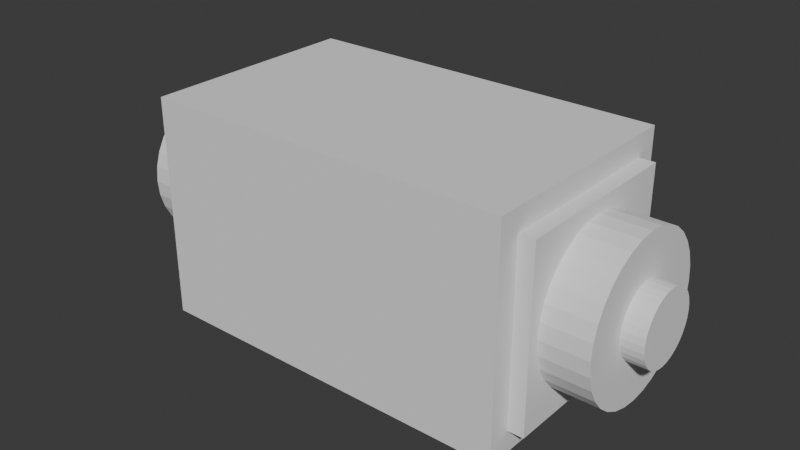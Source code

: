 # Source: ReyAHU.blend  (saved by Blender 4.5.90; exported with 4.5.12 LTS)
import bpy
from mathutils import Matrix  # noqa: F401  (used for matrix-valued properties, if any)

bpy.ops.wm.read_factory_settings(use_empty=True)
scene = bpy.context.scene
scene.name = 'Scene'

# ---- collections
col_collection = bpy.data.collections.new('Collection'); scene.collection.children.link(col_collection)

# ---- world
world_world = bpy.data.worlds.new('World'); scene.world = world_world
world_world.use_nodes = True; world_world.node_tree.nodes.clear()
_N = world_world.node_tree.nodes; _L = world_world.node_tree.links
n0 = _N.new('ShaderNodeOutputWorld'); n0.name = 'World Output'; n0.location = (200, 100)
n1 = _N.new('ShaderNodeBackground'); n1.name = 'Background'; n1.location = (-200, 100)
n1.inputs[0].default_value = (0.05088, 0.05088, 0.05088, 1.0)
_L.new(n1.outputs[0], n0.inputs[0])
n0.is_active_output = True
world_world.color = (0.05088, 0.05088, 0.05088)
world_world.sun_shadow_jitter_overblur = 0.0

# ---- meshes
me_cube_002 = bpy.data.meshes.new('Cube.002')
me_cube_002.from_pydata([(-1.0, -0.8, -0.8), (-1.0, -0.8, 0.8), (-1.0, 0.8, -0.8), (-1.0, 0.8, 0.8), (1.0, -0.8, -0.8), (1.0, -0.8, 0.8), (1.0, 0.8, -0.8), (1.0, 0.8, 0.8), (-1.0, 1.0, -1.0), (-1.0, -1.0, -1.0), (-1.0, -1.0, 1.0), (-1.0, 1.0, 1.0), (1.0, 1.0, 1.0), (1.0, 1.0, -1.0), (1.0, -1.0, -1.0), (1.0, -1.0, 1.0), (1.084, 0.8, 0.8), (1.084, 0.8, -0.8), (1.084, -0.8, -0.8), (1.084, -0.8, 0.8), (-1.084, 0.8, -0.8), (-1.084, -0.8, -0.8), (-1.084, -0.8, 0.8), (-1.084, 0.8, 0.8), (-1.084, 0.7024, -0.01628), (-1.337, 0.7024, -0.01628), (1.084, 0.7024, -0.01628), (1.337, 0.7024, -0.01628), (1.084, 0.6889, -0.1534), (1.337, 0.6889, -0.1534), (1.084, 0.6489, -0.2853), (1.337, 0.6489, -0.2853), (1.084, 0.584, -0.4068), (1.337, 0.584, -0.4068), (1.084, 0.4965, -0.5134), (1.337, 0.4965, -0.5134), (1.084, 0.39, -0.6008), (1.337, 0.39, -0.6008), (1.084, 0.2685, -0.6657), (1.337, 0.2685, -0.6657), (1.084, 0.1366, -0.7058), (1.337, 0.1366, -0.7058), (1.084, -0.0005403, -0.7193), (1.337, -0.0005403, -0.7193), (1.084, -0.1377, -0.7058), (1.337, -0.1377, -0.7058), (1.084, -0.2696, -0.6657), (1.337, -0.2696, -0.6657), (1.084, -0.3911, -0.6008), (1.337, -0.3911, -0.6008), (1.084, -0.4976, -0.5134), (1.337, -0.4976, -0.5134), (1.084, -0.585, -0.4068), (1.337, -0.585, -0.4068), (1.084, -0.65, -0.2853), (1.337, -0.65, -0.2853), (1.084, -0.69, -0.1534), (1.337, -0.69, -0.1534), (1.084, -0.7035, -0.01628), (1.337, -0.7035, -0.01628), (1.084, -0.69, 0.1209), (1.337, -0.69, 0.1209), (1.084, -0.65, 0.2527), (1.337, -0.65, 0.2527), (1.084, -0.585, 0.3743), (1.337, -0.585, 0.3743), (1.084, -0.4976, 0.4808), (1.337, -0.4976, 0.4808), (1.084, -0.3911, 0.5682), (1.337, -0.3911, 0.5682), (1.084, -0.2696, 0.6332), (1.337, -0.2696, 0.6332), (1.084, -0.1377, 0.6732), (1.337, -0.1377, 0.6732), (1.084, -0.0005403, 0.6867), (1.337, -0.0005403, 0.6867), (1.084, 0.1366, 0.6732), (1.337, 0.1366, 0.6732), (1.084, 0.2685, 0.6332), (1.337, 0.2685, 0.6332), (1.084, 0.39, 0.5682), (1.337, 0.39, 0.5682), (1.084, 0.4965, 0.4808), (1.337, 0.4965, 0.4808), (1.084, 0.584, 0.3743), (1.337, 0.584, 0.3743), (1.084, 0.6489, 0.2527), (1.337, 0.6489, 0.2527), (1.084, 0.6889, 0.1209), (1.337, 0.6889, 0.1209), (-1.337, 0.6889, -0.1534), (-1.084, 0.6889, -0.1534), (-1.337, 0.6489, -0.2853), (-1.084, 0.6489, -0.2853), (-1.337, 0.584, -0.4068), (-1.084, 0.584, -0.4068), (-1.337, 0.4965, -0.5134), (-1.084, 0.4965, -0.5134), (-1.337, 0.39, -0.6008), (-1.084, 0.39, -0.6008), (-1.337, 0.2685, -0.6657), (-1.084, 0.2685, -0.6657), (-1.337, 0.1366, -0.7058), (-1.084, 0.1366, -0.7058), (-1.337, -0.0005403, -0.7193), (-1.084, -0.0005403, -0.7193), (-1.337, -0.1377, -0.7058), (-1.084, -0.1377, -0.7058), (-1.337, -0.2696, -0.6657), (-1.084, -0.2696, -0.6657), (-1.337, -0.3911, -0.6008), (-1.084, -0.3911, -0.6008), (-1.337, -0.4976, -0.5134), (-1.084, -0.4976, -0.5134), (-1.337, -0.585, -0.4068), (-1.084, -0.585, -0.4068), (-1.337, -0.65, -0.2853), (-1.084, -0.65, -0.2853), (-1.337, -0.69, -0.1534), (-1.084, -0.69, -0.1534), (-1.337, -0.7035, -0.01628), (-1.084, -0.7035, -0.01628), (-1.337, -0.69, 0.1209), (-1.084, -0.69, 0.1209), (-1.337, -0.65, 0.2527), (-1.084, -0.65, 0.2527), (-1.337, -0.585, 0.3743), (-1.084, -0.585, 0.3743), (-1.337, -0.4976, 0.4808), (-1.084, -0.4976, 0.4808), (-1.337, -0.3911, 0.5682), (-1.084, -0.3911, 0.5682), (-1.337, -0.2696, 0.6332), (-1.084, -0.2696, 0.6332), (-1.337, -0.1377, 0.6732), (-1.084, -0.1377, 0.6732), (-1.337, -0.0005403, 0.6867), (-1.084, -0.0005403, 0.6867), (-1.337, 0.1366, 0.6732), (-1.084, 0.1366, 0.6732), (-1.337, 0.2685, 0.6332), (-1.084, 0.2685, 0.6332), (-1.337, 0.39, 0.5682), (-1.084, 0.39, 0.5682), (-1.337, 0.4965, 0.4808), (-1.084, 0.4965, 0.4808), (-1.337, 0.584, 0.3743), (-1.084, 0.584, 0.3743), (-1.337, 0.6489, 0.2527), (-1.084, 0.6489, 0.2527), (-1.337, 0.6889, 0.1209), (-1.084, 0.6889, 0.1209), (-1.337, 0.3198, -0.01628), (-1.452, 0.3198, -0.01628), (-1.452, 0.3136, -0.07877), (-1.337, 0.3136, -0.07877), (-1.452, 0.2954, -0.1389), (-1.337, 0.2954, -0.1389), (-1.452, 0.2658, -0.1942), (-1.337, 0.2658, -0.1942), (-1.452, 0.226, -0.2428), (-1.337, 0.226, -0.2428), (-1.452, 0.1774, -0.2826), (-1.337, 0.1774, -0.2826), (-1.452, 0.122, -0.3122), (-1.337, 0.122, -0.3122), (-1.452, 0.06195, -0.3304), (-1.337, 0.06195, -0.3304), (-1.452, -0.0005408, -0.3366), (-1.337, -0.0005408, -0.3366), (-1.452, -0.06303, -0.3304), (-1.337, -0.06303, -0.3304), (-1.452, -0.1231, -0.3122), (-1.337, -0.1231, -0.3122), (-1.452, -0.1785, -0.2826), (-1.337, -0.1785, -0.2826), (-1.452, -0.227, -0.2428), (-1.337, -0.227, -0.2428), (-1.452, -0.2669, -0.1942), (-1.337, -0.2669, -0.1942), (-1.452, -0.2965, -0.1389), (-1.337, -0.2965, -0.1389), (-1.452, -0.3147, -0.07877), (-1.337, -0.3147, -0.07877), (-1.452, -0.3209, -0.01628), (-1.337, -0.3209, -0.01628), (-1.452, -0.3147, 0.04621), (-1.337, -0.3147, 0.04621), (-1.452, -0.2965, 0.1063), (-1.337, -0.2965, 0.1063), (-1.452, -0.2669, 0.1617), (-1.337, -0.2669, 0.1617), (-1.452, -0.227, 0.2102), (-1.337, -0.227, 0.2102), (-1.452, -0.1785, 0.2501), (-1.337, -0.1785, 0.2501), (-1.452, -0.1231, 0.2797), (-1.337, -0.1231, 0.2797), (-1.452, -0.06303, 0.2979), (-1.337, -0.06303, 0.2979), (-1.452, -0.0005408, 0.304), (-1.337, -0.0005408, 0.304), (-1.452, 0.06195, 0.2979), (-1.337, 0.06195, 0.2979), (-1.452, 0.122, 0.2797), (-1.337, 0.122, 0.2797), (-1.452, 0.1774, 0.2501), (-1.337, 0.1774, 0.2501), (-1.452, 0.226, 0.2102), (-1.337, 0.226, 0.2102), (-1.452, 0.2658, 0.1617), (-1.337, 0.2658, 0.1617), (-1.452, 0.2954, 0.1063), (-1.337, 0.2954, 0.1063), (-1.452, 0.3136, 0.04621), (-1.337, 0.3136, 0.04621), (1.452, 0.3198, -0.01628), (1.337, 0.3198, -0.01628), (1.337, 0.3136, -0.07877), (1.452, 0.3136, -0.07877), (1.337, 0.2954, -0.1389), (1.452, 0.2954, -0.1389), (1.337, 0.2658, -0.1942), (1.452, 0.2658, -0.1942), (1.337, 0.226, -0.2428), (1.452, 0.226, -0.2428), (1.337, 0.1774, -0.2826), (1.452, 0.1774, -0.2826), (1.337, 0.122, -0.3122), (1.452, 0.122, -0.3122), (1.337, 0.06195, -0.3304), (1.452, 0.06195, -0.3304), (1.337, -0.0005408, -0.3366), (1.452, -0.0005408, -0.3366), (1.337, -0.06303, -0.3304), (1.452, -0.06303, -0.3304), (1.337, -0.1231, -0.3122), (1.452, -0.1231, -0.3122), (1.337, -0.1785, -0.2826), (1.452, -0.1785, -0.2826), (1.337, -0.227, -0.2428), (1.452, -0.227, -0.2428), (1.337, -0.2669, -0.1942), (1.452, -0.2669, -0.1942), (1.337, -0.2965, -0.1389), (1.452, -0.2965, -0.1389), (1.337, -0.3147, -0.07877), (1.452, -0.3147, -0.07877), (1.337, -0.3209, -0.01628), (1.452, -0.3209, -0.01628), (1.337, -0.3147, 0.04621), (1.452, -0.3147, 0.04621), (1.337, -0.2965, 0.1063), (1.452, -0.2965, 0.1063), (1.337, -0.2669, 0.1617), (1.452, -0.2669, 0.1617), (1.337, -0.227, 0.2102), (1.452, -0.227, 0.2102), (1.337, -0.1785, 0.2501), (1.452, -0.1785, 0.2501), (1.337, -0.1231, 0.2797), (1.452, -0.1231, 0.2797), (1.337, -0.06303, 0.2979), (1.452, -0.06303, 0.2979), (1.337, -0.0005408, 0.304), (1.452, -0.0005408, 0.304), (1.337, 0.06195, 0.2979), (1.452, 0.06195, 0.2979), (1.337, 0.122, 0.2797), (1.452, 0.122, 0.2797), (1.337, 0.1774, 0.2501), (1.452, 0.1774, 0.2501), (1.337, 0.226, 0.2102), (1.452, 0.226, 0.2102), (1.337, 0.2658, 0.1617), (1.452, 0.2658, 0.1617), (1.337, 0.2954, 0.1063), (1.452, 0.2954, 0.1063), (1.337, 0.3136, 0.04621), (1.452, 0.3136, 0.04621)], [], [(1, 3, 23, 22), (8, 11, 12, 13), (7, 5, 19, 16), (14, 15, 10, 9), (8, 13, 14, 9), (12, 11, 10, 15), (0, 2, 8, 9), (1, 0, 9, 10), (3, 1, 10, 11), (2, 3, 11, 8), (7, 6, 13, 12), (6, 4, 14, 13), (5, 7, 12, 15), (4, 5, 15, 14), (17, 16, 19, 18), (6, 7, 16, 17), (5, 4, 18, 19), (4, 6, 17, 18), (21, 22, 23, 20), (2, 0, 21, 20), (3, 2, 20, 23), (0, 1, 22, 21), (91, 24, 151, 149, 147, 145, 143, 141, 139, 137, 135, 133, 131, 129, 127, 125, 123, 121, 119, 117, 115, 113, 111, 109, 107, 105, 103, 101, 99, 97, 95, 93), (26, 27, 29, 28), (146, 147, 149, 148), (28, 29, 31, 30), (144, 145, 147, 146), (30, 31, 33, 32), (142, 143, 145, 144), (32, 33, 35, 34), (140, 141, 143, 142), (34, 35, 37, 36), (138, 139, 141, 140), (36, 37, 39, 38), (136, 137, 139, 138), (38, 39, 41, 40), (134, 135, 137, 136), (40, 41, 43, 42), (132, 133, 135, 134), (42, 43, 45, 44), (130, 131, 133, 132), (44, 45, 47, 46), (128, 129, 131, 130), (46, 47, 49, 48), (126, 127, 129, 128), (48, 49, 51, 50), (124, 125, 127, 126), (50, 51, 53, 52), (122, 123, 125, 124), (52, 53, 55, 54), (120, 121, 123, 122), (54, 55, 57, 56), (118, 119, 121, 120), (56, 57, 59, 58), (116, 117, 119, 118), (58, 59, 61, 60), (114, 115, 117, 116), (60, 61, 63, 62), (112, 113, 115, 114), (62, 63, 65, 64), (110, 111, 113, 112), (64, 65, 67, 66), (108, 109, 111, 110), (66, 67, 69, 68), (106, 107, 109, 108), (68, 69, 71, 70), (104, 105, 107, 106), (70, 71, 73, 72), (102, 103, 105, 104), (72, 73, 75, 74), (100, 101, 103, 102), (74, 75, 77, 76), (98, 99, 101, 100), (76, 77, 79, 78), (96, 97, 99, 98), (78, 79, 81, 80), (94, 95, 97, 96), (80, 81, 83, 82), (25, 90, 92, 94, 96, 98, 100, 102, 104, 106, 108, 110, 112, 114, 116, 118, 120, 122, 124, 126, 128, 130, 132, 134, 136, 138, 140, 142, 144, 146, 148, 150), (92, 93, 95, 94), (82, 83, 85, 84), (150, 151, 24, 25), (90, 91, 93, 92), (84, 85, 87, 86), (29, 27, 89, 87, 85, 83, 81, 79, 77, 75, 73, 71, 69, 67, 65, 63, 61, 59, 57, 55, 53, 51, 49, 47, 45, 43, 41, 39, 37, 35, 33, 31), (25, 24, 91, 90), (86, 87, 89, 88), (148, 149, 151, 150), (88, 89, 27, 26), (26, 28, 30, 32, 34, 36, 38, 40, 42, 44, 46, 48, 50, 52, 54, 56, 58, 60, 62, 64, 66, 68, 70, 72, 74, 76, 78, 80, 82, 84, 86, 88), (155, 152, 215, 213, 211, 209, 207, 205, 203, 201, 199, 197, 195, 193, 191, 189, 187, 185, 183, 181, 179, 177, 175, 173, 171, 169, 167, 165, 163, 161, 159, 157), (210, 211, 213, 212), (208, 209, 211, 210), (206, 207, 209, 208), (204, 205, 207, 206), (202, 203, 205, 204), (200, 201, 203, 202), (198, 199, 201, 200), (196, 197, 199, 198), (194, 195, 197, 196), (192, 193, 195, 194), (190, 191, 193, 192), (188, 189, 191, 190), (186, 187, 189, 188), (184, 185, 187, 186), (182, 183, 185, 184), (180, 181, 183, 182), (178, 179, 181, 180), (176, 177, 179, 178), (174, 175, 177, 176), (172, 173, 175, 174), (170, 171, 173, 172), (168, 169, 171, 170), (166, 167, 169, 168), (164, 165, 167, 166), (162, 163, 165, 164), (160, 161, 163, 162), (158, 159, 161, 160), (153, 154, 156, 158, 160, 162, 164, 166, 168, 170, 172, 174, 176, 178, 180, 182, 184, 186, 188, 190, 192, 194, 196, 198, 200, 202, 204, 206, 208, 210, 212, 214), (156, 157, 159, 158), (214, 215, 152, 153), (154, 155, 157, 156), (153, 152, 155, 154), (212, 213, 215, 214), (219, 216, 279, 277, 275, 273, 271, 269, 267, 265, 263, 261, 259, 257, 255, 253, 251, 249, 247, 245, 243, 241, 239, 237, 235, 233, 231, 229, 227, 225, 223, 221), (274, 275, 277, 276), (272, 273, 275, 274), (270, 271, 273, 272), (268, 269, 271, 270), (266, 267, 269, 268), (264, 265, 267, 266), (262, 263, 265, 264), (260, 261, 263, 262), (258, 259, 261, 260), (256, 257, 259, 258), (254, 255, 257, 256), (252, 253, 255, 254), (250, 251, 253, 252), (248, 249, 251, 250), (246, 247, 249, 248), (244, 245, 247, 246), (242, 243, 245, 244), (240, 241, 243, 242), (238, 239, 241, 240), (236, 237, 239, 238), (234, 235, 237, 236), (232, 233, 235, 234), (230, 231, 233, 232), (228, 229, 231, 230), (226, 227, 229, 228), (224, 225, 227, 226), (222, 223, 225, 224), (217, 218, 220, 222, 224, 226, 228, 230, 232, 234, 236, 238, 240, 242, 244, 246, 248, 250, 252, 254, 256, 258, 260, 262, 264, 266, 268, 270, 272, 274, 276, 278), (220, 221, 223, 222), (278, 279, 216, 217), (218, 219, 221, 220), (217, 216, 219, 218), (276, 277, 279, 278)])
_uv = me_cube_002.uv_layers.new(name='UVMap')
_uv.uv.foreach_set('vector', [0.6, 0.025, 0.6, 0.225, 0.6, 0.225, 0.6, 0.025, 0.375, 0.25, 0.625, 0.25, 0.625, 0.5, 0.375, 0.5, 0.6, 0.525, 0.6, 0.725, 0.6, 0.725, 0.6, 0.525, 0.375, 0.75, 0.625, 0.75, 0.625, 1.0, 0.375, 1.0, 0.125, 0.5, 0.375, 0.5, 0.375, 0.75, 0.125, 0.75, 0.625, 0.5, 0.875, 0.5, 0.875, 0.75, 0.625, 0.75, 0.4, 0.025, 0.4, 0.225, 0.375, 0.25, 0.375, 0.0, 0.6, 0.025, 0.4, 0.025, 0.375, 0.0, 0.625, 0.0, 0.6, 0.225, 0.6, 0.025, 0.625, 0.0, 0.625, 0.25, 0.4, 0.225, 0.6, 0.225, 0.625, 0.25, 0.375, 0.25, 0.6, 0.525, 0.4, 0.525, 0.375, 0.5, 0.625, 0.5, 0.4, 0.525, 0.4, 0.725, 0.375, 0.75, 0.375, 0.5, 0.6, 0.725, 0.6, 0.525, 0.625, 0.5, 0.625, 0.75, 0.4, 0.725, 0.6, 0.725, 0.625, 0.75, 0.375, 0.75, 0.4, 0.525, 0.6, 0.525, 0.6, 0.725, 0.4, 0.725, 0.4, 0.525, 0.6, 0.525, 0.6, 0.525, 0.4, 0.525, 0.6, 0.725, 0.4, 0.725, 0.4, 0.725, 0.6, 0.725, 0.4, 0.725, 0.4, 0.525, 0.4, 0.525, 0.4, 0.725, 0.4, 0.025, 0.6, 0.025, 0.6, 0.225, 0.4, 0.225, 0.4, 0.225, 0.4, 0.025, 0.4, 0.025, 0.4, 0.225, 0.6, 0.225, 0.4, 0.225, 0.4, 0.225, 0.6, 0.225, 0.4, 0.025, 0.6, 0.025, 0.6, 0.025, 0.4, 0.025, 0.2968, 0.4854, 0.25, 0.49, 0.2032, 0.4854, 0.1582, 0.4717, 0.1167, 0.4496, 0.08029, 0.4197, 0.05045, 0.3833, 0.02827, 0.3418, 0.01461, 0.2968, 0.01, 0.25, 0.01461, 0.2032, 0.02827, 0.1582, 0.05045, 0.1167, 0.08029, 0.08029, 0.1167, 0.05045, 0.1582, 0.02827, 0.2032, 0.01461, 0.25, 0.01, 0.2968, 0.01461, 0.3418, 0.02827, 0.3833, 0.05045, 0.4197, 0.08029, 0.4496, 0.1167, 0.4717, 0.1582, 0.4854, 0.2032, 0.49, 0.25, 0.4854, 0.2968, 0.4717, 0.3418, 0.4496, 0.3833, 0.4197, 0.4197, 0.3833, 0.4496, 0.3418, 0.4717, 1.0, 0.5, 1.0, 1.0, 0.9688, 1.0, 0.9688, 0.5, 0.09375, 0.5, 0.09375, 1.0, 0.0625, 1.0, 0.0625, 0.5, 0.9688, 0.5, 0.9688, 1.0, 0.9375, 1.0, 0.9375, 0.5, 0.125, 0.5, 0.125, 1.0, 0.09375, 1.0, 0.09375, 0.5, 0.9375, 0.5, 0.9375, 1.0, 0.9062, 1.0, 0.9062, 0.5, 0.1562, 0.5, 0.1562, 1.0, 0.125, 1.0, 0.125, 0.5, 0.9062, 0.5, 0.9062, 1.0, 0.875, 1.0, 0.875, 0.5, 0.1875, 0.5, 0.1875, 1.0, 0.1562, 1.0, 0.1562, 0.5, 0.875, 0.5, 0.875, 1.0, 0.8438, 1.0, 0.8438, 0.5, 0.2188, 0.5, 0.2188, 1.0, 0.1875, 1.0, 0.1875, 0.5, 0.8438, 0.5, 0.8438, 1.0, 0.8125, 1.0, 0.8125, 0.5, 0.25, 0.5, 0.25, 1.0, 0.2188, 1.0, 0.2188, 0.5, 0.8125, 0.5, 0.8125, 1.0, 0.7812, 1.0, 0.7812, 0.5, 0.2812, 0.5, 0.2812, 1.0, 0.25, 1.0, 0.25, 0.5, 0.7812, 0.5, 0.7812, 1.0, 0.75, 1.0, 0.75, 0.5, 0.3125, 0.5, 0.3125, 1.0, 0.2812, 1.0, 0.2812, 0.5, 0.75, 0.5, 0.75, 1.0, 0.7188, 1.0, 0.7188, 0.5, 0.3438, 0.5, 0.3438, 1.0, 0.3125, 1.0, 0.3125, 0.5, 0.7188, 0.5, 0.7188, 1.0, 0.6875, 1.0, 0.6875, 0.5, 0.375, 0.5, 0.375, 1.0, 0.3438, 1.0, 0.3438, 0.5, 0.6875, 0.5, 0.6875, 1.0, 0.6562, 1.0, 0.6562, 0.5, 0.4062, 0.5, 0.4062, 1.0, 0.375, 1.0, 0.375, 0.5, 0.6562, 0.5, 0.6562, 1.0, 0.625, 1.0, 0.625, 0.5, 0.4375, 0.5, 0.4375, 1.0, 0.4062, 1.0, 0.4062, 0.5, 0.625, 0.5, 0.625, 1.0, 0.5938, 1.0, 0.5938, 0.5, 0.4688, 0.5, 0.4688, 1.0, 0.4375, 1.0, 0.4375, 0.5, 0.5938, 0.5, 0.5938, 1.0, 0.5625, 1.0, 0.5625, 0.5, 0.5, 0.5, 0.5, 1.0, 0.4688, 1.0, 0.4688, 0.5, 0.5625, 0.5, 0.5625, 1.0, 0.5312, 1.0, 0.5312, 0.5, 0.5312, 0.5, 0.5312, 1.0, 0.5, 1.0, 0.5, 0.5, 0.5312, 0.5, 0.5312, 1.0, 0.5, 1.0, 0.5, 0.5, 0.5625, 0.5, 0.5625, 1.0, 0.5312, 1.0, 0.5312, 0.5, 0.5, 0.5, 0.5, 1.0, 0.4688, 1.0, 0.4688, 0.5, 0.5938, 0.5, 0.5938, 1.0, 0.5625, 1.0, 0.5625, 0.5, 0.4688, 0.5, 0.4688, 1.0, 0.4375, 1.0, 0.4375, 0.5, 0.625, 0.5, 0.625, 1.0, 0.5938, 1.0, 0.5938, 0.5, 0.4375, 0.5, 0.4375, 1.0, 0.4062, 1.0, 0.4062, 0.5, 0.6562, 0.5, 0.6562, 1.0, 0.625, 1.0, 0.625, 0.5, 0.4062, 0.5, 0.4062, 1.0, 0.375, 1.0, 0.375, 0.5, 0.6875, 0.5, 0.6875, 1.0, 0.6562, 1.0, 0.6562, 0.5, 0.375, 0.5, 0.375, 1.0, 0.3438, 1.0, 0.3438, 0.5, 0.7188, 0.5, 0.7188, 1.0, 0.6875, 1.0, 0.6875, 0.5, 0.3438, 0.5, 0.3438, 1.0, 0.3125, 1.0, 0.3125, 0.5, 0.75, 0.5, 0.75, 1.0, 0.7188, 1.0, 0.7188, 0.5, 0.3125, 0.5, 0.3125, 1.0, 0.2812, 1.0, 0.2812, 0.5, 0.7812, 0.5, 0.7812, 1.0, 0.75, 1.0, 0.75, 0.5, 0.2812, 0.5, 0.2812, 1.0, 0.25, 1.0, 0.25, 0.5, 0.8125, 0.5, 0.8125, 1.0, 0.7812, 1.0, 0.7812, 0.5, 0.25, 0.5, 0.25, 1.0, 0.2188, 1.0, 0.2188, 0.5, 0.8438, 0.5, 0.8438, 1.0, 0.8125, 1.0, 0.8125, 0.5, 0.2188, 0.5, 0.2188, 1.0, 0.1875, 1.0, 0.1875, 0.5, 0.875, 0.5, 0.875, 1.0, 0.8438, 1.0, 0.8438, 0.5, 0.1875, 0.5, 0.1875, 1.0, 0.1562, 1.0, 0.1562, 0.5, 0.9062, 0.5, 0.9062, 1.0, 0.875, 1.0, 0.875, 0.5, 0.1562, 0.5, 0.1562, 1.0, 0.125, 1.0, 0.125, 0.5, 0.75, 0.49, 0.7968, 0.4854, 0.8418, 0.4717, 0.8833, 0.4496, 0.9197, 0.4197, 0.9496, 0.3833, 0.9717, 0.3418, 0.9854, 0.2968, 0.99, 0.25, 0.9854, 0.2032, 0.9717, 0.1582, 0.9496, 0.1167, 0.9197, 0.08029, 0.8833, 0.05045, 0.8418, 0.02827, 0.7968, 0.01461, 0.75, 0.01, 0.7032, 0.01461, 0.6582, 0.02827, 0.6167, 0.05045, 0.5803, 0.08029, 0.5504, 0.1167, 0.5283, 0.1582, 0.5146, 0.2032, 0.51, 0.25, 0.5146, 0.2968, 0.5283, 0.3418, 0.5504, 0.3833, 0.5803, 0.4197, 0.6167, 0.4496, 0.6582, 0.4717, 0.7032, 0.4854, 0.9375, 0.5, 0.9375, 1.0, 0.9062, 1.0, 0.9062, 0.5, 0.125, 0.5, 0.125, 1.0, 0.09375, 1.0, 0.09375, 0.5, 0.03125, 0.5, 0.03125, 1.0, 0.0, 1.0, 0.0, 0.5, 0.9688, 0.5, 0.9688, 1.0, 0.9375, 1.0, 0.9375, 0.5, 0.09375, 0.5, 0.09375, 1.0, 0.0625, 1.0, 0.0625, 0.5, 0.2968, 0.4854, 0.25, 0.49, 0.2032, 0.4854, 0.1582, 0.4717, 0.1167, 0.4496, 0.08029, 0.4197, 0.05045, 0.3833, 0.02827, 0.3418, 0.01461, 0.2968, 0.01, 0.25, 0.01461, 0.2032, 0.02827, 0.1582, 0.05045, 0.1167, 0.08029, 0.08029, 0.1167, 0.05045, 0.1582, 0.02827, 0.2032, 0.01461, 0.25, 0.01, 0.2968, 0.01461, 0.3418, 0.02827, 0.3833, 0.05045, 0.4197, 0.08029, 0.4496, 0.1167, 0.4717, 0.1582, 0.4854, 0.2032, 0.49, 0.25, 0.4854, 0.2968, 0.4717, 0.3418, 0.4496, 0.3833, 0.4197, 0.4197, 0.3833, 0.4496, 0.3418, 0.4717, 1.0, 0.5, 1.0, 1.0, 0.9688, 1.0, 0.9688, 0.5, 0.0625, 0.5, 0.0625, 1.0, 0.03125, 1.0, 0.03125, 0.5, 0.0625, 0.5, 0.0625, 1.0, 0.03125, 1.0, 0.03125, 0.5, 0.03125, 0.5, 0.03125, 1.0, 0.0, 1.0, 0.0, 0.5, 0.75, 0.49, 0.7968, 0.4854, 0.8418, 0.4717, 0.8833, 0.4496, 0.9197, 0.4197, 0.9496, 0.3833, 0.9717, 0.3418, 0.9854, 0.2968, 0.99, 0.25, 0.9854, 0.2032, 0.9717, 0.1582, 0.9496, 0.1167, 0.9197, 0.08029, 0.8833, 0.05045, 0.8418, 0.02827, 0.7968, 0.01461, 0.75, 0.01, 0.7032, 0.01461, 0.6582, 0.02827, 0.6167, 0.05045, 0.5803, 0.08029, 0.5504, 0.1167, 0.5283, 0.1582, 0.5146, 0.2032, 0.51, 0.25, 0.5146, 0.2968, 0.5283, 0.3418, 0.5504, 0.3833, 0.5803, 0.4197, 0.6167, 0.4496, 0.6582, 0.4717, 0.7032, 0.4854, 0.2968, 0.4854, 0.25, 0.49, 0.2032, 0.4854, 0.1582, 0.4717, 0.1167, 0.4496, 0.08029, 0.4197, 0.05045, 0.3833, 0.02827, 0.3418, 0.01461, 0.2968, 0.01, 0.25, 0.01461, 0.2032, 0.02827, 0.1582, 0.05045, 0.1167, 0.08029, 0.08029, 0.1167, 0.05045, 0.1582, 0.02827, 0.2032, 0.01461, 0.25, 0.01, 0.2968, 0.01461, 0.3418, 0.02827, 0.3833, 0.05045, 0.4197, 0.08029, 0.4496, 0.1167, 0.4717, 0.1582, 0.4854, 0.2032, 0.49, 0.25, 0.4854, 0.2968, 0.4717, 0.3418, 0.4496, 0.3833, 0.4197, 0.4197, 0.3833, 0.4496, 0.3418, 0.4717, 0.09375, 0.5, 0.09375, 1.0, 0.0625, 1.0, 0.0625, 0.5, 0.125, 0.5, 0.125, 1.0, 0.09375, 1.0, 0.09375, 0.5, 0.1562, 0.5, 0.1562, 1.0, 0.125, 1.0, 0.125, 0.5, 0.1875, 0.5, 0.1875, 1.0, 0.1562, 1.0, 0.1562, 0.5, 0.2188, 0.5, 0.2188, 1.0, 0.1875, 1.0, 0.1875, 0.5, 0.25, 0.5, 0.25, 1.0, 0.2188, 1.0, 0.2188, 0.5, 0.2812, 0.5, 0.2812, 1.0, 0.25, 1.0, 0.25, 0.5, 0.3125, 0.5, 0.3125, 1.0, 0.2812, 1.0, 0.2812, 0.5, 0.3438, 0.5, 0.3438, 1.0, 0.3125, 1.0, 0.3125, 0.5, 0.375, 0.5, 0.375, 1.0, 0.3438, 1.0, 0.3438, 0.5, 0.4062, 0.5, 0.4062, 1.0, 0.375, 1.0, 0.375, 0.5, 0.4375, 0.5, 0.4375, 1.0, 0.4062, 1.0, 0.4062, 0.5, 0.4688, 0.5, 0.4688, 1.0, 0.4375, 1.0, 0.4375, 0.5, 0.5, 0.5, 0.5, 1.0, 0.4688, 1.0, 0.4688, 0.5, 0.5312, 0.5, 0.5312, 1.0, 0.5, 1.0, 0.5, 0.5, 0.5625, 0.5, 0.5625, 1.0, 0.5312, 1.0, 0.5312, 0.5, 0.5938, 0.5, 0.5938, 1.0, 0.5625, 1.0, 0.5625, 0.5, 0.625, 0.5, 0.625, 1.0, 0.5938, 1.0, 0.5938, 0.5, 0.6562, 0.5, 0.6562, 1.0, 0.625, 1.0, 0.625, 0.5, 0.6875, 0.5, 0.6875, 1.0, 0.6562, 1.0, 0.6562, 0.5, 0.7188, 0.5, 0.7188, 1.0, 0.6875, 1.0, 0.6875, 0.5, 0.75, 0.5, 0.75, 1.0, 0.7188, 1.0, 0.7188, 0.5, 0.7812, 0.5, 0.7812, 1.0, 0.75, 1.0, 0.75, 0.5, 0.8125, 0.5, 0.8125, 1.0, 0.7812, 1.0, 0.7812, 0.5, 0.8438, 0.5, 0.8438, 1.0, 0.8125, 1.0, 0.8125, 0.5, 0.875, 0.5, 0.875, 1.0, 0.8438, 1.0, 0.8438, 0.5, 0.9062, 0.5, 0.9062, 1.0, 0.875, 1.0, 0.875, 0.5, 0.75, 0.49, 0.7968, 0.4854, 0.8418, 0.4717, 0.8833, 0.4496, 0.9197, 0.4197, 0.9496, 0.3833, 0.9717, 0.3418, 0.9854, 0.2968, 0.99, 0.25, 0.9854, 0.2032, 0.9717, 0.1582, 0.9496, 0.1167, 0.9197, 0.08029, 0.8833, 0.05045, 0.8418, 0.02827, 0.7968, 0.01461, 0.75, 0.01, 0.7032, 0.01461, 0.6582, 0.02827, 0.6167, 0.05045, 0.5803, 0.08029, 0.5504, 0.1167, 0.5283, 0.1582, 0.5146, 0.2032, 0.51, 0.25, 0.5146, 0.2968, 0.5283, 0.3418, 0.5504, 0.3833, 0.5803, 0.4197, 0.6167, 0.4496, 0.6582, 0.4717, 0.7032, 0.4854, 0.9375, 0.5, 0.9375, 1.0, 0.9062, 1.0, 0.9062, 0.5, 0.03125, 0.5, 0.03125, 1.0, 0.0, 1.0, 0.0, 0.5, 0.9688, 0.5, 0.9688, 1.0, 0.9375, 1.0, 0.9375, 0.5, 1.0, 0.5, 1.0, 1.0, 0.9688, 1.0, 0.9688, 0.5, 0.0625, 0.5, 0.0625, 1.0, 0.03125, 1.0, 0.03125, 0.5, 0.2968, 0.4854, 0.25, 0.49, 0.2032, 0.4854, 0.1582, 0.4717, 0.1167, 0.4496, 0.08029, 0.4197, 0.05045, 0.3833, 0.02827, 0.3418, 0.01461, 0.2968, 0.01, 0.25, 0.01461, 0.2032, 0.02827, 0.1582, 0.05045, 0.1167, 0.08029, 0.08029, 0.1167, 0.05045, 0.1582, 0.02827, 0.2032, 0.01461, 0.25, 0.01, 0.2968, 0.01461, 0.3418, 0.02827, 0.3833, 0.05045, 0.4197, 0.08029, 0.4496, 0.1167, 0.4717, 0.1582, 0.4854, 0.2032, 0.49, 0.25, 0.4854, 0.2968, 0.4717, 0.3418, 0.4496, 0.3833, 0.4197, 0.4197, 0.3833, 0.4496, 0.3418, 0.4717, 0.09375, 0.5, 0.09375, 1.0, 0.0625, 1.0, 0.0625, 0.5, 0.125, 0.5, 0.125, 1.0, 0.09375, 1.0, 0.09375, 0.5, 0.1562, 0.5, 0.1562, 1.0, 0.125, 1.0, 0.125, 0.5, 0.1875, 0.5, 0.1875, 1.0, 0.1562, 1.0, 0.1562, 0.5, 0.2188, 0.5, 0.2188, 1.0, 0.1875, 1.0, 0.1875, 0.5, 0.25, 0.5, 0.25, 1.0, 0.2188, 1.0, 0.2188, 0.5, 0.2812, 0.5, 0.2812, 1.0, 0.25, 1.0, 0.25, 0.5, 0.3125, 0.5, 0.3125, 1.0, 0.2812, 1.0, 0.2812, 0.5, 0.3438, 0.5, 0.3438, 1.0, 0.3125, 1.0, 0.3125, 0.5, 0.375, 0.5, 0.375, 1.0, 0.3438, 1.0, 0.3438, 0.5, 0.4062, 0.5, 0.4062, 1.0, 0.375, 1.0, 0.375, 0.5, 0.4375, 0.5, 0.4375, 1.0, 0.4062, 1.0, 0.4062, 0.5, 0.4688, 0.5, 0.4688, 1.0, 0.4375, 1.0, 0.4375, 0.5, 0.5, 0.5, 0.5, 1.0, 0.4688, 1.0, 0.4688, 0.5, 0.5312, 0.5, 0.5312, 1.0, 0.5, 1.0, 0.5, 0.5, 0.5625, 0.5, 0.5625, 1.0, 0.5312, 1.0, 0.5312, 0.5, 0.5938, 0.5, 0.5938, 1.0, 0.5625, 1.0, 0.5625, 0.5, 0.625, 0.5, 0.625, 1.0, 0.5938, 1.0, 0.5938, 0.5, 0.6562, 0.5, 0.6562, 1.0, 0.625, 1.0, 0.625, 0.5, 0.6875, 0.5, 0.6875, 1.0, 0.6562, 1.0, 0.6562, 0.5, 0.7188, 0.5, 0.7188, 1.0, 0.6875, 1.0, 0.6875, 0.5, 0.75, 0.5, 0.75, 1.0, 0.7188, 1.0, 0.7188, 0.5, 0.7812, 0.5, 0.7812, 1.0, 0.75, 1.0, 0.75, 0.5, 0.8125, 0.5, 0.8125, 1.0, 0.7812, 1.0, 0.7812, 0.5, 0.8438, 0.5, 0.8438, 1.0, 0.8125, 1.0, 0.8125, 0.5, 0.875, 0.5, 0.875, 1.0, 0.8438, 1.0, 0.8438, 0.5, 0.9062, 0.5, 0.9062, 1.0, 0.875, 1.0, 0.875, 0.5, 0.75, 0.49, 0.7968, 0.4854, 0.8418, 0.4717, 0.8833, 0.4496, 0.9197, 0.4197, 0.9496, 0.3833, 0.9717, 0.3418, 0.9854, 0.2968, 0.99, 0.25, 0.9854, 0.2032, 0.9717, 0.1582, 0.9496, 0.1167, 0.9197, 0.08029, 0.8833, 0.05045, 0.8418, 0.02827, 0.7968, 0.01461, 0.75, 0.01, 0.7032, 0.01461, 0.6582, 0.02827, 0.6167, 0.05045, 0.5803, 0.08029, 0.5504, 0.1167, 0.5283, 0.1582, 0.5146, 0.2032, 0.51, 0.25, 0.5146, 0.2968, 0.5283, 0.3418, 0.5504, 0.3833, 0.5803, 0.4197, 0.6167, 0.4496, 0.6582, 0.4717, 0.7032, 0.4854, 0.9375, 0.5, 0.9375, 1.0, 0.9062, 1.0, 0.9062, 0.5, 0.03125, 0.5, 0.03125, 1.0, 0.0, 1.0, 0.0, 0.5, 0.9688, 0.5, 0.9688, 1.0, 0.9375, 1.0, 0.9375, 0.5, 1.0, 0.5, 1.0, 1.0, 0.9688, 1.0, 0.9688, 0.5, 0.0625, 0.5, 0.0625, 1.0, 0.03125, 1.0, 0.03125, 0.5])
me_cube_002.update()

# ---- objects
ob_cube_002 = bpy.data.objects.new('Cube.002', me_cube_002)

# ---- transforms, parenting, visibility, modifiers, constraints
ob_cube_002.location = (8.377, 10.01, 2.249)
ob_cube_002.scale = (2.374, 1.423, 1.423)

# ---- collection membership
col_collection.objects.link(ob_cube_002)

# ---- scene / render settings (as saved in the file)
scene.frame_start = 1; scene.frame_end = 250; scene.frame_set(1)
scene.render.engine = 'BLENDER_EEVEE_NEXT'
bpy.context.view_layer.update()

# ---- added for rendering (the .blend has no active camera and no usable light): camera, sun
cam_auto = bpy.data.cameras.new('AutoCamera')
cam_auto.lens = 50.0
cam_auto.sensor_width = 36.0
cam_auto.clip_end = 1000.0
ob_auto_camera = bpy.data.objects.new('AutoCamera', cam_auto)
scene.collection.objects.link(ob_auto_camera)
ob_auto_camera.location = (15.7636, 1.14207, 8.15786)
ob_auto_camera.rotation_euler = (1.09748, -7.21219e-08, 0.694738)
scene.camera = ob_auto_camera
light_auto_sun = bpy.data.lights.new('AutoSun', 'SUN')
light_auto_sun.energy = 3.0
light_auto_sun.angle = 0.0523599
ob_auto_sun = bpy.data.objects.new('AutoSun', light_auto_sun)
scene.collection.objects.link(ob_auto_sun)
ob_auto_sun.rotation_euler = (0.872665, 0.174533, 0.523599)
bpy.context.view_layer.update()
